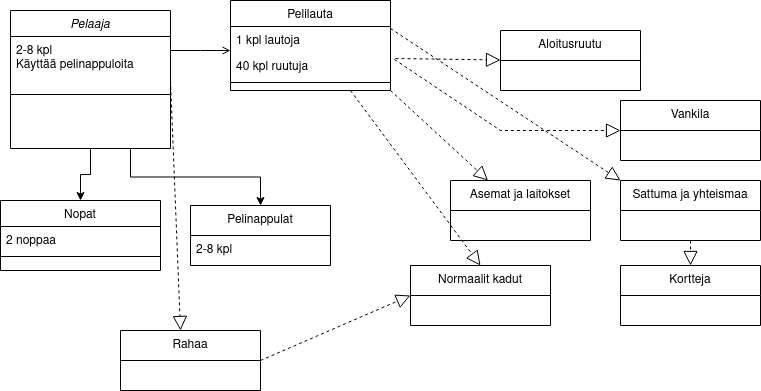

The diagram above was exported from draw.io. Its source (the exported page's mxGraphModel, read from the mxfile embedded in the PNG):
<mxGraphModel dx="1362" dy="795" grid="1" gridSize="10" guides="1" tooltips="1" connect="1" arrows="1" fold="1" page="1" pageScale="1" pageWidth="827" pageHeight="1169" math="0" shadow="0">
  <root>
    <mxCell id="WIyWlLk6GJQsqaUBKTNV-0" />
    <mxCell id="WIyWlLk6GJQsqaUBKTNV-1" parent="WIyWlLk6GJQsqaUBKTNV-0" />
    <mxCell id="OQNBykbOAncQNgE67TSF-1" style="edgeStyle=orthogonalEdgeStyle;rounded=0;orthogonalLoop=1;jettySize=auto;html=1;exitX=0.5;exitY=1;exitDx=0;exitDy=0;entryX=0.5;entryY=0;entryDx=0;entryDy=0;" edge="1" parent="WIyWlLk6GJQsqaUBKTNV-1" source="zkfFHV4jXpPFQw0GAbJ--0" target="zkfFHV4jXpPFQw0GAbJ--13">
      <mxGeometry relative="1" as="geometry" />
    </mxCell>
    <mxCell id="OQNBykbOAncQNgE67TSF-7" style="edgeStyle=orthogonalEdgeStyle;rounded=0;orthogonalLoop=1;jettySize=auto;html=1;exitX=0.75;exitY=1;exitDx=0;exitDy=0;" edge="1" parent="WIyWlLk6GJQsqaUBKTNV-1" source="zkfFHV4jXpPFQw0GAbJ--0" target="OQNBykbOAncQNgE67TSF-2">
      <mxGeometry relative="1" as="geometry" />
    </mxCell>
    <mxCell id="zkfFHV4jXpPFQw0GAbJ--0" value="Pelaaja" style="swimlane;fontStyle=2;align=center;verticalAlign=top;childLayout=stackLayout;horizontal=1;startSize=26;horizontalStack=0;resizeParent=1;resizeLast=0;collapsible=1;marginBottom=0;rounded=0;shadow=0;strokeWidth=1;" parent="WIyWlLk6GJQsqaUBKTNV-1" vertex="1">
      <mxGeometry x="30" y="40" width="160" height="138" as="geometry">
        <mxRectangle x="230" y="140" width="160" height="26" as="alternateBounds" />
      </mxGeometry>
    </mxCell>
    <mxCell id="zkfFHV4jXpPFQw0GAbJ--1" value="2-8 kpl&#10;Käyttää pelinappuloita&#10;&#10;&#10;" style="text;align=left;verticalAlign=top;spacingLeft=4;spacingRight=4;overflow=hidden;rotatable=0;points=[[0,0.5],[1,0.5]];portConstraint=eastwest;" parent="zkfFHV4jXpPFQw0GAbJ--0" vertex="1">
      <mxGeometry y="26" width="160" height="54" as="geometry" />
    </mxCell>
    <mxCell id="zkfFHV4jXpPFQw0GAbJ--4" value="" style="line;html=1;strokeWidth=1;align=left;verticalAlign=middle;spacingTop=-1;spacingLeft=3;spacingRight=3;rotatable=0;labelPosition=right;points=[];portConstraint=eastwest;" parent="zkfFHV4jXpPFQw0GAbJ--0" vertex="1">
      <mxGeometry y="80" width="160" height="8" as="geometry" />
    </mxCell>
    <mxCell id="zkfFHV4jXpPFQw0GAbJ--13" value="Nopat" style="swimlane;fontStyle=0;align=center;verticalAlign=top;childLayout=stackLayout;horizontal=1;startSize=26;horizontalStack=0;resizeParent=1;resizeLast=0;collapsible=1;marginBottom=0;rounded=0;shadow=0;strokeWidth=1;" parent="WIyWlLk6GJQsqaUBKTNV-1" vertex="1">
      <mxGeometry x="20" y="230" width="160" height="70" as="geometry">
        <mxRectangle x="340" y="380" width="170" height="26" as="alternateBounds" />
      </mxGeometry>
    </mxCell>
    <mxCell id="zkfFHV4jXpPFQw0GAbJ--14" value="2 noppaa" style="text;align=left;verticalAlign=top;spacingLeft=4;spacingRight=4;overflow=hidden;rotatable=0;points=[[0,0.5],[1,0.5]];portConstraint=eastwest;" parent="zkfFHV4jXpPFQw0GAbJ--13" vertex="1">
      <mxGeometry y="26" width="160" height="26" as="geometry" />
    </mxCell>
    <mxCell id="zkfFHV4jXpPFQw0GAbJ--15" value="" style="line;html=1;strokeWidth=1;align=left;verticalAlign=middle;spacingTop=-1;spacingLeft=3;spacingRight=3;rotatable=0;labelPosition=right;points=[];portConstraint=eastwest;" parent="zkfFHV4jXpPFQw0GAbJ--13" vertex="1">
      <mxGeometry y="52" width="160" height="8" as="geometry" />
    </mxCell>
    <mxCell id="zkfFHV4jXpPFQw0GAbJ--17" value="Pelilauta" style="swimlane;fontStyle=0;align=center;verticalAlign=top;childLayout=stackLayout;horizontal=1;startSize=26;horizontalStack=0;resizeParent=1;resizeLast=0;collapsible=1;marginBottom=0;rounded=0;shadow=0;strokeWidth=1;" parent="WIyWlLk6GJQsqaUBKTNV-1" vertex="1">
      <mxGeometry x="250" y="30" width="160" height="90" as="geometry">
        <mxRectangle x="550" y="140" width="160" height="26" as="alternateBounds" />
      </mxGeometry>
    </mxCell>
    <mxCell id="zkfFHV4jXpPFQw0GAbJ--18" value="1 kpl lautoja" style="text;align=left;verticalAlign=top;spacingLeft=4;spacingRight=4;overflow=hidden;rotatable=0;points=[[0,0.5],[1,0.5]];portConstraint=eastwest;" parent="zkfFHV4jXpPFQw0GAbJ--17" vertex="1">
      <mxGeometry y="26" width="160" height="26" as="geometry" />
    </mxCell>
    <mxCell id="zkfFHV4jXpPFQw0GAbJ--19" value="40 kpl ruutuja" style="text;align=left;verticalAlign=top;spacingLeft=4;spacingRight=4;overflow=hidden;rotatable=0;points=[[0,0.5],[1,0.5]];portConstraint=eastwest;rounded=0;shadow=0;html=0;" parent="zkfFHV4jXpPFQw0GAbJ--17" vertex="1">
      <mxGeometry y="52" width="160" height="26" as="geometry" />
    </mxCell>
    <mxCell id="zkfFHV4jXpPFQw0GAbJ--23" value="" style="line;html=1;strokeWidth=1;align=left;verticalAlign=middle;spacingTop=-1;spacingLeft=3;spacingRight=3;rotatable=0;labelPosition=right;points=[];portConstraint=eastwest;" parent="zkfFHV4jXpPFQw0GAbJ--17" vertex="1">
      <mxGeometry y="78" width="160" height="8" as="geometry" />
    </mxCell>
    <mxCell id="zkfFHV4jXpPFQw0GAbJ--26" value="" style="endArrow=open;shadow=0;strokeWidth=1;rounded=0;endFill=1;edgeStyle=elbowEdgeStyle;elbow=vertical;" parent="WIyWlLk6GJQsqaUBKTNV-1" source="zkfFHV4jXpPFQw0GAbJ--0" target="zkfFHV4jXpPFQw0GAbJ--17" edge="1">
      <mxGeometry x="0.5" y="41" relative="1" as="geometry">
        <mxPoint x="380" y="192" as="sourcePoint" />
        <mxPoint x="540" y="192" as="targetPoint" />
        <mxPoint x="-40" y="32" as="offset" />
      </mxGeometry>
    </mxCell>
    <mxCell id="OQNBykbOAncQNgE67TSF-2" value="Pelinappulat" style="swimlane;fontStyle=0;childLayout=stackLayout;horizontal=1;startSize=30;horizontalStack=0;resizeParent=1;resizeParentMax=0;resizeLast=0;collapsible=1;marginBottom=0;whiteSpace=wrap;html=1;" vertex="1" parent="WIyWlLk6GJQsqaUBKTNV-1">
      <mxGeometry x="210" y="235" width="140" height="60" as="geometry" />
    </mxCell>
    <mxCell id="OQNBykbOAncQNgE67TSF-3" value="2-8 kpl" style="text;strokeColor=none;fillColor=none;align=left;verticalAlign=middle;spacingLeft=4;spacingRight=4;overflow=hidden;points=[[0,0.5],[1,0.5]];portConstraint=eastwest;rotatable=0;whiteSpace=wrap;html=1;" vertex="1" parent="OQNBykbOAncQNgE67TSF-2">
      <mxGeometry y="30" width="140" height="30" as="geometry" />
    </mxCell>
    <mxCell id="OQNBykbOAncQNgE67TSF-9" value="Aloitusruutu" style="swimlane;fontStyle=0;childLayout=stackLayout;horizontal=1;startSize=30;horizontalStack=0;resizeParent=1;resizeParentMax=0;resizeLast=0;collapsible=1;marginBottom=0;whiteSpace=wrap;html=1;" vertex="1" parent="WIyWlLk6GJQsqaUBKTNV-1">
      <mxGeometry x="520" y="60" width="140" height="60" as="geometry" />
    </mxCell>
    <mxCell id="OQNBykbOAncQNgE67TSF-16" value="Vankila" style="swimlane;fontStyle=0;childLayout=stackLayout;horizontal=1;startSize=30;horizontalStack=0;resizeParent=1;resizeParentMax=0;resizeLast=0;collapsible=1;marginBottom=0;whiteSpace=wrap;html=1;" vertex="1" parent="WIyWlLk6GJQsqaUBKTNV-1">
      <mxGeometry x="640" y="130" width="140" height="60" as="geometry" />
    </mxCell>
    <mxCell id="OQNBykbOAncQNgE67TSF-24" value="" style="endArrow=block;dashed=1;endFill=0;endSize=12;html=1;rounded=0;exitX=1.031;exitY=0.231;exitDx=0;exitDy=0;exitPerimeter=0;" edge="1" parent="WIyWlLk6GJQsqaUBKTNV-1" source="zkfFHV4jXpPFQw0GAbJ--19">
      <mxGeometry width="160" relative="1" as="geometry">
        <mxPoint x="360" y="89.5" as="sourcePoint" />
        <mxPoint x="520" y="89.5" as="targetPoint" />
      </mxGeometry>
    </mxCell>
    <mxCell id="OQNBykbOAncQNgE67TSF-25" value="" style="endArrow=block;dashed=1;endFill=0;endSize=12;html=1;rounded=0;exitX=1.025;exitY=0.269;exitDx=0;exitDy=0;exitPerimeter=0;entryX=0;entryY=0.5;entryDx=0;entryDy=0;" edge="1" parent="WIyWlLk6GJQsqaUBKTNV-1" source="zkfFHV4jXpPFQw0GAbJ--19" target="OQNBykbOAncQNgE67TSF-16">
      <mxGeometry width="160" relative="1" as="geometry">
        <mxPoint x="330" y="410" as="sourcePoint" />
        <mxPoint x="490" y="410" as="targetPoint" />
        <Array as="points">
          <mxPoint x="520" y="160" />
        </Array>
      </mxGeometry>
    </mxCell>
    <mxCell id="OQNBykbOAncQNgE67TSF-26" value="Sattuma ja yhteismaa" style="swimlane;fontStyle=0;childLayout=stackLayout;horizontal=1;startSize=30;horizontalStack=0;resizeParent=1;resizeParentMax=0;resizeLast=0;collapsible=1;marginBottom=0;whiteSpace=wrap;html=1;" vertex="1" parent="WIyWlLk6GJQsqaUBKTNV-1">
      <mxGeometry x="640" y="210" width="140" height="60" as="geometry" />
    </mxCell>
    <mxCell id="OQNBykbOAncQNgE67TSF-30" value="" style="endArrow=block;dashed=1;endFill=0;endSize=12;html=1;rounded=0;entryX=0;entryY=0;entryDx=0;entryDy=0;exitX=1;exitY=0.077;exitDx=0;exitDy=0;exitPerimeter=0;" edge="1" parent="WIyWlLk6GJQsqaUBKTNV-1" source="zkfFHV4jXpPFQw0GAbJ--18" target="OQNBykbOAncQNgE67TSF-26">
      <mxGeometry width="160" relative="1" as="geometry">
        <mxPoint x="420" y="100" as="sourcePoint" />
        <mxPoint x="490" y="410" as="targetPoint" />
      </mxGeometry>
    </mxCell>
    <mxCell id="OQNBykbOAncQNgE67TSF-31" value="Kortteja" style="swimlane;fontStyle=0;childLayout=stackLayout;horizontal=1;startSize=30;horizontalStack=0;resizeParent=1;resizeParentMax=0;resizeLast=0;collapsible=1;marginBottom=0;whiteSpace=wrap;html=1;" vertex="1" parent="WIyWlLk6GJQsqaUBKTNV-1">
      <mxGeometry x="640" y="295" width="140" height="60" as="geometry" />
    </mxCell>
    <mxCell id="OQNBykbOAncQNgE67TSF-35" value="" style="endArrow=block;dashed=1;endFill=0;endSize=12;html=1;rounded=0;exitX=0.5;exitY=1;exitDx=0;exitDy=0;" edge="1" parent="WIyWlLk6GJQsqaUBKTNV-1" source="OQNBykbOAncQNgE67TSF-26" target="OQNBykbOAncQNgE67TSF-31">
      <mxGeometry width="160" relative="1" as="geometry">
        <mxPoint x="330" y="410" as="sourcePoint" />
        <mxPoint x="490" y="410" as="targetPoint" />
      </mxGeometry>
    </mxCell>
    <mxCell id="OQNBykbOAncQNgE67TSF-36" value="Asemat ja laitokset" style="swimlane;fontStyle=0;childLayout=stackLayout;horizontal=1;startSize=30;horizontalStack=0;resizeParent=1;resizeParentMax=0;resizeLast=0;collapsible=1;marginBottom=0;whiteSpace=wrap;html=1;" vertex="1" parent="WIyWlLk6GJQsqaUBKTNV-1">
      <mxGeometry x="470" y="210" width="140" height="60" as="geometry" />
    </mxCell>
    <mxCell id="OQNBykbOAncQNgE67TSF-40" value="" style="endArrow=block;dashed=1;endFill=0;endSize=12;html=1;rounded=0;exitX=1;exitY=1;exitDx=0;exitDy=0;" edge="1" parent="WIyWlLk6GJQsqaUBKTNV-1" source="zkfFHV4jXpPFQw0GAbJ--17" target="OQNBykbOAncQNgE67TSF-36">
      <mxGeometry width="160" relative="1" as="geometry">
        <mxPoint x="330" y="410" as="sourcePoint" />
        <mxPoint x="490" y="410" as="targetPoint" />
      </mxGeometry>
    </mxCell>
    <mxCell id="OQNBykbOAncQNgE67TSF-41" value="Normaalit kadut" style="swimlane;fontStyle=0;childLayout=stackLayout;horizontal=1;startSize=30;horizontalStack=0;resizeParent=1;resizeParentMax=0;resizeLast=0;collapsible=1;marginBottom=0;whiteSpace=wrap;html=1;" vertex="1" parent="WIyWlLk6GJQsqaUBKTNV-1">
      <mxGeometry x="430" y="295" width="140" height="60" as="geometry" />
    </mxCell>
    <mxCell id="OQNBykbOAncQNgE67TSF-45" value="" style="endArrow=block;dashed=1;endFill=0;endSize=12;html=1;rounded=0;exitX=0.75;exitY=1;exitDx=0;exitDy=0;entryX=0.5;entryY=0;entryDx=0;entryDy=0;" edge="1" parent="WIyWlLk6GJQsqaUBKTNV-1" source="zkfFHV4jXpPFQw0GAbJ--17" target="OQNBykbOAncQNgE67TSF-41">
      <mxGeometry width="160" relative="1" as="geometry">
        <mxPoint x="330" y="410" as="sourcePoint" />
        <mxPoint x="490" y="410" as="targetPoint" />
      </mxGeometry>
    </mxCell>
    <mxCell id="OQNBykbOAncQNgE67TSF-46" value="" style="endArrow=block;dashed=1;endFill=0;endSize=12;html=1;rounded=0;" edge="1" parent="WIyWlLk6GJQsqaUBKTNV-1">
      <mxGeometry width="160" relative="1" as="geometry">
        <mxPoint x="190" y="110" as="sourcePoint" />
        <mxPoint x="200" y="360" as="targetPoint" />
      </mxGeometry>
    </mxCell>
    <mxCell id="OQNBykbOAncQNgE67TSF-47" value="Rahaa" style="swimlane;fontStyle=0;childLayout=stackLayout;horizontal=1;startSize=30;horizontalStack=0;resizeParent=1;resizeParentMax=0;resizeLast=0;collapsible=1;marginBottom=0;whiteSpace=wrap;html=1;" vertex="1" parent="WIyWlLk6GJQsqaUBKTNV-1">
      <mxGeometry x="140" y="360" width="140" height="60" as="geometry" />
    </mxCell>
    <mxCell id="OQNBykbOAncQNgE67TSF-51" value="" style="endArrow=block;dashed=1;endFill=0;endSize=12;html=1;rounded=0;exitX=1;exitY=0.5;exitDx=0;exitDy=0;entryX=0;entryY=0.5;entryDx=0;entryDy=0;" edge="1" parent="WIyWlLk6GJQsqaUBKTNV-1" source="OQNBykbOAncQNgE67TSF-47" target="OQNBykbOAncQNgE67TSF-41">
      <mxGeometry width="160" relative="1" as="geometry">
        <mxPoint x="330" y="410" as="sourcePoint" />
        <mxPoint x="490" y="410" as="targetPoint" />
      </mxGeometry>
    </mxCell>
  </root>
</mxGraphModel>